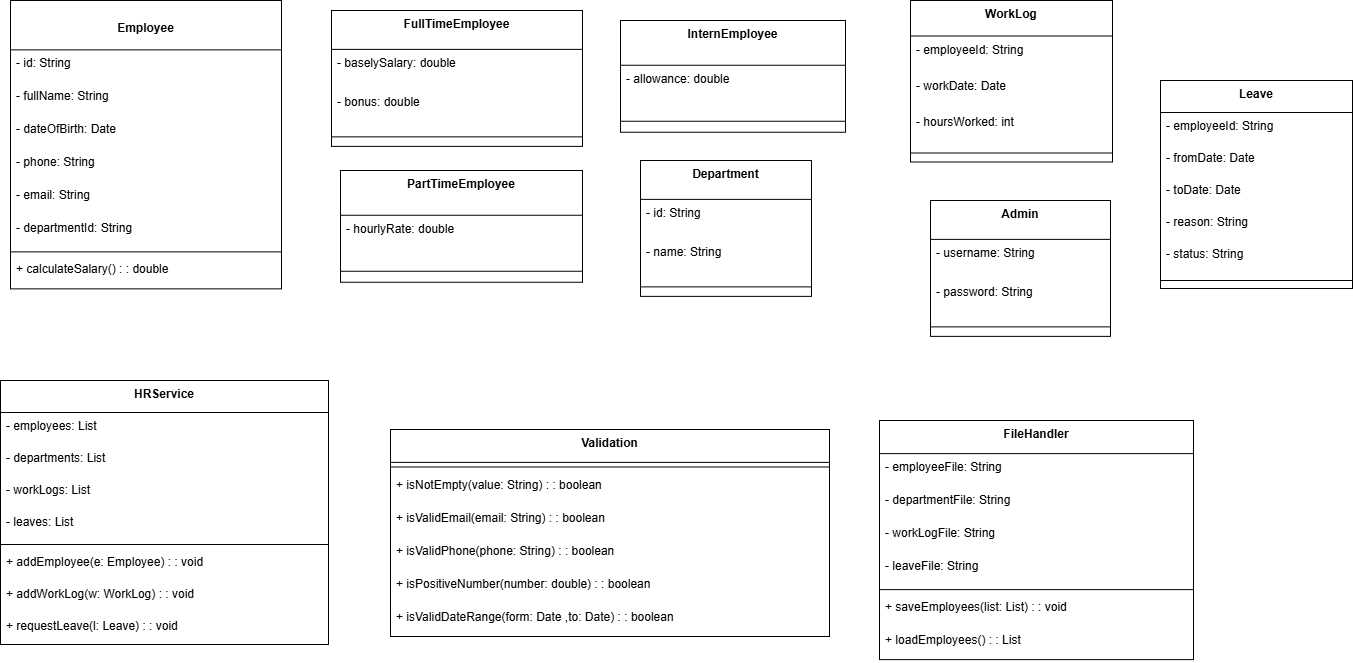

The diagram above was exported from draw.io. Its source (the exported page's mxGraphModel, read from the mxfile embedded in the PNG):
<mxGraphModel dx="915" dy="595" grid="1" gridSize="10" guides="1" tooltips="1" connect="1" arrows="1" fold="1" page="1" pageScale="1" pageWidth="850" pageHeight="1100" math="0" shadow="0">
  <root>
    <mxCell id="0" />
    <mxCell id="1" parent="0" />
    <mxCell id="cQI3hEV2eqb-knoxUfd--1" parent="1" style="swimlane;fontStyle=1;align=center;verticalAlign=top;childLayout=stackLayout;horizontal=1;startSize=49.41176470588235;horizontalStack=0;resizeParent=1;resizeParentMax=0;resizeLast=0;collapsible=0;marginBottom=0;" value="&#10;Employee" vertex="1">
      <mxGeometry height="288.4117647058823" width="271" x="20" y="20" as="geometry" />
    </mxCell>
    <mxCell id="cQI3hEV2eqb-knoxUfd--2" parent="cQI3hEV2eqb-knoxUfd--1" style="text;strokeColor=none;fillColor=none;align=left;verticalAlign=top;spacingLeft=4;spacingRight=4;overflow=hidden;rotatable=0;points=[[0,0.5],[1,0.5]];portConstraint=eastwest;" value="- id: String" vertex="1">
      <mxGeometry height="33" width="271" y="49.41176470588235" as="geometry" />
    </mxCell>
    <mxCell id="cQI3hEV2eqb-knoxUfd--3" parent="cQI3hEV2eqb-knoxUfd--1" style="text;strokeColor=none;fillColor=none;align=left;verticalAlign=top;spacingLeft=4;spacingRight=4;overflow=hidden;rotatable=0;points=[[0,0.5],[1,0.5]];portConstraint=eastwest;" value="- fullName: String" vertex="1">
      <mxGeometry height="33" width="271" y="82.41176470588235" as="geometry" />
    </mxCell>
    <mxCell id="cQI3hEV2eqb-knoxUfd--4" parent="cQI3hEV2eqb-knoxUfd--1" style="text;strokeColor=none;fillColor=none;align=left;verticalAlign=top;spacingLeft=4;spacingRight=4;overflow=hidden;rotatable=0;points=[[0,0.5],[1,0.5]];portConstraint=eastwest;" value="- dateOfBirth: Date" vertex="1">
      <mxGeometry height="33" width="271" y="115.41176470588235" as="geometry" />
    </mxCell>
    <mxCell id="cQI3hEV2eqb-knoxUfd--5" parent="cQI3hEV2eqb-knoxUfd--1" style="text;strokeColor=none;fillColor=none;align=left;verticalAlign=top;spacingLeft=4;spacingRight=4;overflow=hidden;rotatable=0;points=[[0,0.5],[1,0.5]];portConstraint=eastwest;" value="- phone: String" vertex="1">
      <mxGeometry height="33" width="271" y="148.41176470588235" as="geometry" />
    </mxCell>
    <mxCell id="cQI3hEV2eqb-knoxUfd--6" parent="cQI3hEV2eqb-knoxUfd--1" style="text;strokeColor=none;fillColor=none;align=left;verticalAlign=top;spacingLeft=4;spacingRight=4;overflow=hidden;rotatable=0;points=[[0,0.5],[1,0.5]];portConstraint=eastwest;" value="- email: String" vertex="1">
      <mxGeometry height="33" width="271" y="181.41176470588235" as="geometry" />
    </mxCell>
    <mxCell id="cQI3hEV2eqb-knoxUfd--7" parent="cQI3hEV2eqb-knoxUfd--1" style="text;strokeColor=none;fillColor=none;align=left;verticalAlign=top;spacingLeft=4;spacingRight=4;overflow=hidden;rotatable=0;points=[[0,0.5],[1,0.5]];portConstraint=eastwest;" value="- departmentId: String" vertex="1">
      <mxGeometry height="33" width="271" y="214.41176470588235" as="geometry" />
    </mxCell>
    <mxCell id="cQI3hEV2eqb-knoxUfd--8" parent="cQI3hEV2eqb-knoxUfd--1" style="line;strokeWidth=1;fillColor=none;align=left;verticalAlign=middle;spacingTop=-1;spacingLeft=3;spacingRight=3;rotatable=0;labelPosition=right;points=[];portConstraint=eastwest;strokeColor=inherit;" vertex="1">
      <mxGeometry height="8" width="271" y="247.41176470588235" as="geometry" />
    </mxCell>
    <mxCell id="cQI3hEV2eqb-knoxUfd--9" parent="cQI3hEV2eqb-knoxUfd--1" style="text;strokeColor=none;fillColor=none;align=left;verticalAlign=top;spacingLeft=4;spacingRight=4;overflow=hidden;rotatable=0;points=[[0,0.5],[1,0.5]];portConstraint=eastwest;" value="+ calculateSalary() : : double" vertex="1">
      <mxGeometry height="33" width="271" y="255.41176470588235" as="geometry" />
    </mxCell>
    <mxCell id="cQI3hEV2eqb-knoxUfd--10" parent="1" style="swimlane;fontStyle=1;align=center;verticalAlign=top;childLayout=stackLayout;horizontal=1;startSize=38.857142857142854;horizontalStack=0;resizeParent=1;resizeParentMax=0;resizeLast=0;collapsible=0;marginBottom=0;" value="FullTimeEmployee" vertex="1">
      <mxGeometry height="135.85714285714286" width="251" x="341" y="30" as="geometry" />
    </mxCell>
    <mxCell id="cQI3hEV2eqb-knoxUfd--11" parent="cQI3hEV2eqb-knoxUfd--10" style="text;strokeColor=none;fillColor=none;align=left;verticalAlign=top;spacingLeft=4;spacingRight=4;overflow=hidden;rotatable=0;points=[[0,0.5],[1,0.5]];portConstraint=eastwest;" value="- baselySalary: double" vertex="1">
      <mxGeometry height="39" width="251" y="38.857142857142854" as="geometry" />
    </mxCell>
    <mxCell id="cQI3hEV2eqb-knoxUfd--12" parent="cQI3hEV2eqb-knoxUfd--10" style="text;strokeColor=none;fillColor=none;align=left;verticalAlign=top;spacingLeft=4;spacingRight=4;overflow=hidden;rotatable=0;points=[[0,0.5],[1,0.5]];portConstraint=eastwest;" value="- bonus: double" vertex="1">
      <mxGeometry height="39" width="251" y="77.85714285714286" as="geometry" />
    </mxCell>
    <mxCell id="cQI3hEV2eqb-knoxUfd--13" parent="cQI3hEV2eqb-knoxUfd--10" style="line;strokeWidth=1;fillColor=none;align=left;verticalAlign=middle;spacingTop=-1;spacingLeft=3;spacingRight=3;rotatable=0;labelPosition=right;points=[];portConstraint=eastwest;strokeColor=inherit;" vertex="1">
      <mxGeometry height="19" width="251" y="116.85714285714286" as="geometry" />
    </mxCell>
    <mxCell id="cQI3hEV2eqb-knoxUfd--14" parent="1" style="swimlane;fontStyle=1;align=center;verticalAlign=top;childLayout=stackLayout;horizontal=1;startSize=44.8;horizontalStack=0;resizeParent=1;resizeParentMax=0;resizeLast=0;collapsible=0;marginBottom=0;" value="PartTimeEmployee" vertex="1">
      <mxGeometry height="111.8" width="242" x="350" y="190" as="geometry" />
    </mxCell>
    <mxCell id="cQI3hEV2eqb-knoxUfd--15" parent="cQI3hEV2eqb-knoxUfd--14" style="text;strokeColor=none;fillColor=none;align=left;verticalAlign=top;spacingLeft=4;spacingRight=4;overflow=hidden;rotatable=0;points=[[0,0.5],[1,0.5]];portConstraint=eastwest;" value="- hourlyRate: double" vertex="1">
      <mxGeometry height="45" width="242" y="44.8" as="geometry" />
    </mxCell>
    <mxCell id="cQI3hEV2eqb-knoxUfd--16" parent="cQI3hEV2eqb-knoxUfd--14" style="line;strokeWidth=1;fillColor=none;align=left;verticalAlign=middle;spacingTop=-1;spacingLeft=3;spacingRight=3;rotatable=0;labelPosition=right;points=[];portConstraint=eastwest;strokeColor=inherit;" vertex="1">
      <mxGeometry height="22" width="242" y="89.8" as="geometry" />
    </mxCell>
    <mxCell id="cQI3hEV2eqb-knoxUfd--17" parent="1" style="swimlane;fontStyle=1;align=center;verticalAlign=top;childLayout=stackLayout;horizontal=1;startSize=44.8;horizontalStack=0;resizeParent=1;resizeParentMax=0;resizeLast=0;collapsible=0;marginBottom=0;" value="InternEmployee" vertex="1">
      <mxGeometry height="111.8" width="225" x="630" y="40" as="geometry" />
    </mxCell>
    <mxCell id="cQI3hEV2eqb-knoxUfd--18" parent="cQI3hEV2eqb-knoxUfd--17" style="text;strokeColor=none;fillColor=none;align=left;verticalAlign=top;spacingLeft=4;spacingRight=4;overflow=hidden;rotatable=0;points=[[0,0.5],[1,0.5]];portConstraint=eastwest;" value="- allowance: double" vertex="1">
      <mxGeometry height="45" width="225" y="44.8" as="geometry" />
    </mxCell>
    <mxCell id="cQI3hEV2eqb-knoxUfd--19" parent="cQI3hEV2eqb-knoxUfd--17" style="line;strokeWidth=1;fillColor=none;align=left;verticalAlign=middle;spacingTop=-1;spacingLeft=3;spacingRight=3;rotatable=0;labelPosition=right;points=[];portConstraint=eastwest;strokeColor=inherit;" vertex="1">
      <mxGeometry height="22" width="225" y="89.8" as="geometry" />
    </mxCell>
    <mxCell id="cQI3hEV2eqb-knoxUfd--20" parent="1" style="swimlane;fontStyle=1;align=center;verticalAlign=top;childLayout=stackLayout;horizontal=1;startSize=38.857142857142854;horizontalStack=0;resizeParent=1;resizeParentMax=0;resizeLast=0;collapsible=0;marginBottom=0;" value="Department" vertex="1">
      <mxGeometry height="135.85714285714286" width="171" x="650" y="180" as="geometry" />
    </mxCell>
    <mxCell id="cQI3hEV2eqb-knoxUfd--21" parent="cQI3hEV2eqb-knoxUfd--20" style="text;strokeColor=none;fillColor=none;align=left;verticalAlign=top;spacingLeft=4;spacingRight=4;overflow=hidden;rotatable=0;points=[[0,0.5],[1,0.5]];portConstraint=eastwest;" value="- id: String" vertex="1">
      <mxGeometry height="39" width="171" y="38.857142857142854" as="geometry" />
    </mxCell>
    <mxCell id="cQI3hEV2eqb-knoxUfd--22" parent="cQI3hEV2eqb-knoxUfd--20" style="text;strokeColor=none;fillColor=none;align=left;verticalAlign=top;spacingLeft=4;spacingRight=4;overflow=hidden;rotatable=0;points=[[0,0.5],[1,0.5]];portConstraint=eastwest;" value="- name: String" vertex="1">
      <mxGeometry height="39" width="171" y="77.85714285714286" as="geometry" />
    </mxCell>
    <mxCell id="cQI3hEV2eqb-knoxUfd--23" parent="cQI3hEV2eqb-knoxUfd--20" style="line;strokeWidth=1;fillColor=none;align=left;verticalAlign=middle;spacingTop=-1;spacingLeft=3;spacingRight=3;rotatable=0;labelPosition=right;points=[];portConstraint=eastwest;strokeColor=inherit;" vertex="1">
      <mxGeometry height="19" width="171" y="116.85714285714286" as="geometry" />
    </mxCell>
    <mxCell id="cQI3hEV2eqb-knoxUfd--24" parent="1" style="swimlane;fontStyle=1;align=center;verticalAlign=top;childLayout=stackLayout;horizontal=1;startSize=35.55555555555556;horizontalStack=0;resizeParent=1;resizeParentMax=0;resizeLast=0;collapsible=0;marginBottom=0;" value="WorkLog" vertex="1">
      <mxGeometry height="161.55555555555554" width="202" x="920" y="20" as="geometry" />
    </mxCell>
    <mxCell id="cQI3hEV2eqb-knoxUfd--25" parent="cQI3hEV2eqb-knoxUfd--24" style="text;strokeColor=none;fillColor=none;align=left;verticalAlign=top;spacingLeft=4;spacingRight=4;overflow=hidden;rotatable=0;points=[[0,0.5],[1,0.5]];portConstraint=eastwest;" value="- employeeId: String" vertex="1">
      <mxGeometry height="36" width="202" y="35.55555555555556" as="geometry" />
    </mxCell>
    <mxCell id="cQI3hEV2eqb-knoxUfd--26" parent="cQI3hEV2eqb-knoxUfd--24" style="text;strokeColor=none;fillColor=none;align=left;verticalAlign=top;spacingLeft=4;spacingRight=4;overflow=hidden;rotatable=0;points=[[0,0.5],[1,0.5]];portConstraint=eastwest;" value="- workDate: Date" vertex="1">
      <mxGeometry height="36" width="202" y="71.55555555555556" as="geometry" />
    </mxCell>
    <mxCell id="cQI3hEV2eqb-knoxUfd--27" parent="cQI3hEV2eqb-knoxUfd--24" style="text;strokeColor=none;fillColor=none;align=left;verticalAlign=top;spacingLeft=4;spacingRight=4;overflow=hidden;rotatable=0;points=[[0,0.5],[1,0.5]];portConstraint=eastwest;" value="- hoursWorked: int" vertex="1">
      <mxGeometry height="36" width="202" y="107.55555555555556" as="geometry" />
    </mxCell>
    <mxCell id="cQI3hEV2eqb-knoxUfd--28" parent="cQI3hEV2eqb-knoxUfd--24" style="line;strokeWidth=1;fillColor=none;align=left;verticalAlign=middle;spacingTop=-1;spacingLeft=3;spacingRight=3;rotatable=0;labelPosition=right;points=[];portConstraint=eastwest;strokeColor=inherit;" vertex="1">
      <mxGeometry height="18" width="202" y="143.55555555555554" as="geometry" />
    </mxCell>
    <mxCell id="cQI3hEV2eqb-knoxUfd--29" parent="1" style="swimlane;fontStyle=1;align=center;verticalAlign=top;childLayout=stackLayout;horizontal=1;startSize=32;horizontalStack=0;resizeParent=1;resizeParentMax=0;resizeLast=0;collapsible=0;marginBottom=0;" value="Leave" vertex="1">
      <mxGeometry height="208" width="192" x="1170" y="100" as="geometry" />
    </mxCell>
    <mxCell id="cQI3hEV2eqb-knoxUfd--30" parent="cQI3hEV2eqb-knoxUfd--29" style="text;strokeColor=none;fillColor=none;align=left;verticalAlign=top;spacingLeft=4;spacingRight=4;overflow=hidden;rotatable=0;points=[[0,0.5],[1,0.5]];portConstraint=eastwest;" value="- employeeId: String" vertex="1">
      <mxGeometry height="32" width="192" y="32" as="geometry" />
    </mxCell>
    <mxCell id="cQI3hEV2eqb-knoxUfd--31" parent="cQI3hEV2eqb-knoxUfd--29" style="text;strokeColor=none;fillColor=none;align=left;verticalAlign=top;spacingLeft=4;spacingRight=4;overflow=hidden;rotatable=0;points=[[0,0.5],[1,0.5]];portConstraint=eastwest;" value="- fromDate: Date" vertex="1">
      <mxGeometry height="32" width="192" y="64" as="geometry" />
    </mxCell>
    <mxCell id="cQI3hEV2eqb-knoxUfd--32" parent="cQI3hEV2eqb-knoxUfd--29" style="text;strokeColor=none;fillColor=none;align=left;verticalAlign=top;spacingLeft=4;spacingRight=4;overflow=hidden;rotatable=0;points=[[0,0.5],[1,0.5]];portConstraint=eastwest;" value="- toDate: Date" vertex="1">
      <mxGeometry height="32" width="192" y="96" as="geometry" />
    </mxCell>
    <mxCell id="cQI3hEV2eqb-knoxUfd--33" parent="cQI3hEV2eqb-knoxUfd--29" style="text;strokeColor=none;fillColor=none;align=left;verticalAlign=top;spacingLeft=4;spacingRight=4;overflow=hidden;rotatable=0;points=[[0,0.5],[1,0.5]];portConstraint=eastwest;" value="- reason: String" vertex="1">
      <mxGeometry height="32" width="192" y="128" as="geometry" />
    </mxCell>
    <mxCell id="cQI3hEV2eqb-knoxUfd--34" parent="cQI3hEV2eqb-knoxUfd--29" style="text;strokeColor=none;fillColor=none;align=left;verticalAlign=top;spacingLeft=4;spacingRight=4;overflow=hidden;rotatable=0;points=[[0,0.5],[1,0.5]];portConstraint=eastwest;" value="- status: String" vertex="1">
      <mxGeometry height="32" width="192" y="160" as="geometry" />
    </mxCell>
    <mxCell id="cQI3hEV2eqb-knoxUfd--35" parent="cQI3hEV2eqb-knoxUfd--29" style="line;strokeWidth=1;fillColor=none;align=left;verticalAlign=middle;spacingTop=-1;spacingLeft=3;spacingRight=3;rotatable=0;labelPosition=right;points=[];portConstraint=eastwest;strokeColor=inherit;" vertex="1">
      <mxGeometry height="16" width="192" y="192" as="geometry" />
    </mxCell>
    <mxCell id="cQI3hEV2eqb-knoxUfd--36" parent="1" style="swimlane;fontStyle=1;align=center;verticalAlign=top;childLayout=stackLayout;horizontal=1;startSize=32;horizontalStack=0;resizeParent=1;resizeParentMax=0;resizeLast=0;collapsible=0;marginBottom=0;" value="HRService" vertex="1">
      <mxGeometry height="264" width="328" x="10" y="400" as="geometry" />
    </mxCell>
    <mxCell id="cQI3hEV2eqb-knoxUfd--37" parent="cQI3hEV2eqb-knoxUfd--36" style="text;strokeColor=none;fillColor=none;align=left;verticalAlign=top;spacingLeft=4;spacingRight=4;overflow=hidden;rotatable=0;points=[[0,0.5],[1,0.5]];portConstraint=eastwest;" value="- employees: List" vertex="1">
      <mxGeometry height="32" width="328" y="32" as="geometry" />
    </mxCell>
    <mxCell id="cQI3hEV2eqb-knoxUfd--38" parent="cQI3hEV2eqb-knoxUfd--36" style="text;strokeColor=none;fillColor=none;align=left;verticalAlign=top;spacingLeft=4;spacingRight=4;overflow=hidden;rotatable=0;points=[[0,0.5],[1,0.5]];portConstraint=eastwest;" value="- departments: List" vertex="1">
      <mxGeometry height="32" width="328" y="64" as="geometry" />
    </mxCell>
    <mxCell id="cQI3hEV2eqb-knoxUfd--39" parent="cQI3hEV2eqb-knoxUfd--36" style="text;strokeColor=none;fillColor=none;align=left;verticalAlign=top;spacingLeft=4;spacingRight=4;overflow=hidden;rotatable=0;points=[[0,0.5],[1,0.5]];portConstraint=eastwest;" value="- workLogs: List" vertex="1">
      <mxGeometry height="32" width="328" y="96" as="geometry" />
    </mxCell>
    <mxCell id="cQI3hEV2eqb-knoxUfd--40" parent="cQI3hEV2eqb-knoxUfd--36" style="text;strokeColor=none;fillColor=none;align=left;verticalAlign=top;spacingLeft=4;spacingRight=4;overflow=hidden;rotatable=0;points=[[0,0.5],[1,0.5]];portConstraint=eastwest;" value="- leaves: List" vertex="1">
      <mxGeometry height="32" width="328" y="128" as="geometry" />
    </mxCell>
    <mxCell id="cQI3hEV2eqb-knoxUfd--41" parent="cQI3hEV2eqb-knoxUfd--36" style="line;strokeWidth=1;fillColor=none;align=left;verticalAlign=middle;spacingTop=-1;spacingLeft=3;spacingRight=3;rotatable=0;labelPosition=right;points=[];portConstraint=eastwest;strokeColor=inherit;" vertex="1">
      <mxGeometry height="8" width="328" y="160" as="geometry" />
    </mxCell>
    <mxCell id="cQI3hEV2eqb-knoxUfd--42" parent="cQI3hEV2eqb-knoxUfd--36" style="text;strokeColor=none;fillColor=none;align=left;verticalAlign=top;spacingLeft=4;spacingRight=4;overflow=hidden;rotatable=0;points=[[0,0.5],[1,0.5]];portConstraint=eastwest;" value="+ addEmployee(e: Employee) : : void" vertex="1">
      <mxGeometry height="32" width="328" y="168" as="geometry" />
    </mxCell>
    <mxCell id="cQI3hEV2eqb-knoxUfd--43" parent="cQI3hEV2eqb-knoxUfd--36" style="text;strokeColor=none;fillColor=none;align=left;verticalAlign=top;spacingLeft=4;spacingRight=4;overflow=hidden;rotatable=0;points=[[0,0.5],[1,0.5]];portConstraint=eastwest;" value="+ addWorkLog(w: WorkLog) : : void" vertex="1">
      <mxGeometry height="32" width="328" y="200" as="geometry" />
    </mxCell>
    <mxCell id="cQI3hEV2eqb-knoxUfd--44" parent="cQI3hEV2eqb-knoxUfd--36" style="text;strokeColor=none;fillColor=none;align=left;verticalAlign=top;spacingLeft=4;spacingRight=4;overflow=hidden;rotatable=0;points=[[0,0.5],[1,0.5]];portConstraint=eastwest;" value="+ requestLeave(l: Leave) : : void" vertex="1">
      <mxGeometry height="32" width="328" y="232" as="geometry" />
    </mxCell>
    <mxCell id="cQI3hEV2eqb-knoxUfd--45" parent="1" style="swimlane;fontStyle=1;align=center;verticalAlign=top;childLayout=stackLayout;horizontal=1;startSize=32.92307692307692;horizontalStack=0;resizeParent=1;resizeParentMax=0;resizeLast=0;collapsible=0;marginBottom=0;" value="Validation" vertex="1">
      <mxGeometry height="207.00307692307692" width="439" x="400" y="449" as="geometry" />
    </mxCell>
    <mxCell id="cQI3hEV2eqb-knoxUfd--46" parent="cQI3hEV2eqb-knoxUfd--45" style="line;strokeWidth=1;fillColor=none;align=left;verticalAlign=middle;spacingTop=-1;spacingLeft=3;spacingRight=3;rotatable=0;labelPosition=right;points=[];portConstraint=eastwest;strokeColor=inherit;" vertex="1">
      <mxGeometry height="9.08" width="439" y="32.92307692307692" as="geometry" />
    </mxCell>
    <mxCell id="cQI3hEV2eqb-knoxUfd--47" parent="cQI3hEV2eqb-knoxUfd--45" style="text;strokeColor=none;fillColor=none;align=left;verticalAlign=top;spacingLeft=4;spacingRight=4;overflow=hidden;rotatable=0;points=[[0,0.5],[1,0.5]];portConstraint=eastwest;" value="+ isNotEmpty(value: String) : : boolean" vertex="1">
      <mxGeometry height="33" width="439" y="42.00307692307692" as="geometry" />
    </mxCell>
    <mxCell id="cQI3hEV2eqb-knoxUfd--48" parent="cQI3hEV2eqb-knoxUfd--45" style="text;strokeColor=none;fillColor=none;align=left;verticalAlign=top;spacingLeft=4;spacingRight=4;overflow=hidden;rotatable=0;points=[[0,0.5],[1,0.5]];portConstraint=eastwest;" value="+ isValidEmail(email: String) : : boolean" vertex="1">
      <mxGeometry height="33" width="439" y="75.00307692307692" as="geometry" />
    </mxCell>
    <mxCell id="cQI3hEV2eqb-knoxUfd--49" parent="cQI3hEV2eqb-knoxUfd--45" style="text;strokeColor=none;fillColor=none;align=left;verticalAlign=top;spacingLeft=4;spacingRight=4;overflow=hidden;rotatable=0;points=[[0,0.5],[1,0.5]];portConstraint=eastwest;" value="+ isValidPhone(phone: String) : : boolean" vertex="1">
      <mxGeometry height="33" width="439" y="108.00307692307692" as="geometry" />
    </mxCell>
    <mxCell id="cQI3hEV2eqb-knoxUfd--50" parent="cQI3hEV2eqb-knoxUfd--45" style="text;strokeColor=none;fillColor=none;align=left;verticalAlign=top;spacingLeft=4;spacingRight=4;overflow=hidden;rotatable=0;points=[[0,0.5],[1,0.5]];portConstraint=eastwest;" value="+ isPositiveNumber(number: double) : : boolean" vertex="1">
      <mxGeometry height="33" width="439" y="141.00307692307692" as="geometry" />
    </mxCell>
    <mxCell id="cQI3hEV2eqb-knoxUfd--51" parent="cQI3hEV2eqb-knoxUfd--45" style="text;strokeColor=none;fillColor=none;align=left;verticalAlign=top;spacingLeft=4;spacingRight=4;overflow=hidden;rotatable=0;points=[[0,0.5],[1,0.5]];portConstraint=eastwest;" value="+ isValidDateRange(form: Date ,to: Date) : : boolean" vertex="1">
      <mxGeometry height="33" width="439" y="174.00307692307692" as="geometry" />
    </mxCell>
    <mxCell id="cQI3hEV2eqb-knoxUfd--52" parent="1" style="swimlane;fontStyle=1;align=center;verticalAlign=top;childLayout=stackLayout;horizontal=1;startSize=33.142857142857146;horizontalStack=0;resizeParent=1;resizeParentMax=0;resizeLast=0;collapsible=0;marginBottom=0;" value="FileHandler" vertex="1">
      <mxGeometry height="239.14285714285714" width="314" x="889" y="440" as="geometry" />
    </mxCell>
    <mxCell id="cQI3hEV2eqb-knoxUfd--53" parent="cQI3hEV2eqb-knoxUfd--52" style="text;strokeColor=none;fillColor=none;align=left;verticalAlign=top;spacingLeft=4;spacingRight=4;overflow=hidden;rotatable=0;points=[[0,0.5],[1,0.5]];portConstraint=eastwest;" value="- employeeFile: String" vertex="1">
      <mxGeometry height="33" width="314" y="33.142857142857146" as="geometry" />
    </mxCell>
    <mxCell id="cQI3hEV2eqb-knoxUfd--54" parent="cQI3hEV2eqb-knoxUfd--52" style="text;strokeColor=none;fillColor=none;align=left;verticalAlign=top;spacingLeft=4;spacingRight=4;overflow=hidden;rotatable=0;points=[[0,0.5],[1,0.5]];portConstraint=eastwest;" value="- departmentFile: String" vertex="1">
      <mxGeometry height="33" width="314" y="66.14285714285714" as="geometry" />
    </mxCell>
    <mxCell id="cQI3hEV2eqb-knoxUfd--55" parent="cQI3hEV2eqb-knoxUfd--52" style="text;strokeColor=none;fillColor=none;align=left;verticalAlign=top;spacingLeft=4;spacingRight=4;overflow=hidden;rotatable=0;points=[[0,0.5],[1,0.5]];portConstraint=eastwest;" value="- workLogFile: String" vertex="1">
      <mxGeometry height="33" width="314" y="99.14285714285714" as="geometry" />
    </mxCell>
    <mxCell id="cQI3hEV2eqb-knoxUfd--56" parent="cQI3hEV2eqb-knoxUfd--52" style="text;strokeColor=none;fillColor=none;align=left;verticalAlign=top;spacingLeft=4;spacingRight=4;overflow=hidden;rotatable=0;points=[[0,0.5],[1,0.5]];portConstraint=eastwest;" value="- leaveFile: String" vertex="1">
      <mxGeometry height="33" width="314" y="132.14285714285714" as="geometry" />
    </mxCell>
    <mxCell id="cQI3hEV2eqb-knoxUfd--57" parent="cQI3hEV2eqb-knoxUfd--52" style="line;strokeWidth=1;fillColor=none;align=left;verticalAlign=middle;spacingTop=-1;spacingLeft=3;spacingRight=3;rotatable=0;labelPosition=right;points=[];portConstraint=eastwest;strokeColor=inherit;" vertex="1">
      <mxGeometry height="8" width="314" y="165.14285714285714" as="geometry" />
    </mxCell>
    <mxCell id="cQI3hEV2eqb-knoxUfd--58" parent="cQI3hEV2eqb-knoxUfd--52" style="text;strokeColor=none;fillColor=none;align=left;verticalAlign=top;spacingLeft=4;spacingRight=4;overflow=hidden;rotatable=0;points=[[0,0.5],[1,0.5]];portConstraint=eastwest;" value="+ saveEmployees(list: List) : : void" vertex="1">
      <mxGeometry height="33" width="314" y="173.14285714285714" as="geometry" />
    </mxCell>
    <mxCell id="cQI3hEV2eqb-knoxUfd--59" parent="cQI3hEV2eqb-knoxUfd--52" style="text;strokeColor=none;fillColor=none;align=left;verticalAlign=top;spacingLeft=4;spacingRight=4;overflow=hidden;rotatable=0;points=[[0,0.5],[1,0.5]];portConstraint=eastwest;" value="+ loadEmployees() : : List" vertex="1">
      <mxGeometry height="33" width="314" y="206.14285714285714" as="geometry" />
    </mxCell>
    <mxCell id="cQI3hEV2eqb-knoxUfd--60" parent="1" style="swimlane;fontStyle=1;align=center;verticalAlign=top;childLayout=stackLayout;horizontal=1;startSize=38.857142857142854;horizontalStack=0;resizeParent=1;resizeParentMax=0;resizeLast=0;collapsible=0;marginBottom=0;" value="Admin" vertex="1">
      <mxGeometry height="135.85714285714286" width="180" x="940" y="220" as="geometry" />
    </mxCell>
    <mxCell id="cQI3hEV2eqb-knoxUfd--61" parent="cQI3hEV2eqb-knoxUfd--60" style="text;strokeColor=none;fillColor=none;align=left;verticalAlign=top;spacingLeft=4;spacingRight=4;overflow=hidden;rotatable=0;points=[[0,0.5],[1,0.5]];portConstraint=eastwest;" value="- username: String" vertex="1">
      <mxGeometry height="39" width="180" y="38.857142857142854" as="geometry" />
    </mxCell>
    <mxCell id="cQI3hEV2eqb-knoxUfd--62" parent="cQI3hEV2eqb-knoxUfd--60" style="text;strokeColor=none;fillColor=none;align=left;verticalAlign=top;spacingLeft=4;spacingRight=4;overflow=hidden;rotatable=0;points=[[0,0.5],[1,0.5]];portConstraint=eastwest;" value="- password: String" vertex="1">
      <mxGeometry height="39" width="180" y="77.85714285714286" as="geometry" />
    </mxCell>
    <mxCell id="cQI3hEV2eqb-knoxUfd--63" parent="cQI3hEV2eqb-knoxUfd--60" style="line;strokeWidth=1;fillColor=none;align=left;verticalAlign=middle;spacingTop=-1;spacingLeft=3;spacingRight=3;rotatable=0;labelPosition=right;points=[];portConstraint=eastwest;strokeColor=inherit;" vertex="1">
      <mxGeometry height="19" width="180" y="116.85714285714286" as="geometry" />
    </mxCell>
  </root>
</mxGraphModel>